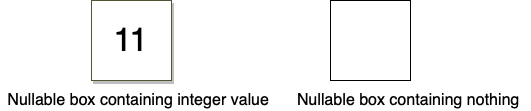

The diagram above was exported from draw.io. Its source (the exported page's mxGraphModel, read from the mxfile embedded in the PNG):
<mxGraphModel dx="1298" dy="907" grid="1" gridSize="10" guides="1" tooltips="1" connect="1" arrows="1" fold="1" page="1" pageScale="1" pageWidth="827" pageHeight="1169" math="0" shadow="0">
  <root>
    <mxCell id="0" />
    <mxCell id="1" parent="0" />
    <mxCell id="_ryikarlAI5sxV_fjD-W-1" value="11" style="whiteSpace=wrap;html=1;aspect=fixed;fontSize=33;strokeColor=#4D5736;shadow=1;" vertex="1" parent="1">
      <mxGeometry x="161" y="240" width="80" height="80" as="geometry" />
    </mxCell>
    <mxCell id="_ryikarlAI5sxV_fjD-W-2" value="" style="whiteSpace=wrap;html=1;aspect=fixed;" vertex="1" parent="1">
      <mxGeometry x="400" y="240" width="80" height="80" as="geometry" />
    </mxCell>
    <mxCell id="_ryikarlAI5sxV_fjD-W-4" value="&lt;font style=&quot;font-size: 16px&quot;&gt;Nullable box containing integer value&amp;nbsp;&lt;/font&gt;" style="text;html=1;align=center;verticalAlign=middle;resizable=0;points=[];autosize=1;strokeColor=none;fillColor=none;fontSize=11;" vertex="1" parent="1">
      <mxGeometry x="70" y="330" width="280" height="20" as="geometry" />
    </mxCell>
    <mxCell id="_ryikarlAI5sxV_fjD-W-6" value="&lt;font style=&quot;font-size: 16px&quot;&gt;Nullable box containing nothing&amp;nbsp;&lt;/font&gt;" style="text;html=1;align=center;verticalAlign=middle;resizable=0;points=[];autosize=1;strokeColor=none;fillColor=none;fontSize=11;" vertex="1" parent="1">
      <mxGeometry x="360" y="330" width="240" height="20" as="geometry" />
    </mxCell>
  </root>
</mxGraphModel>